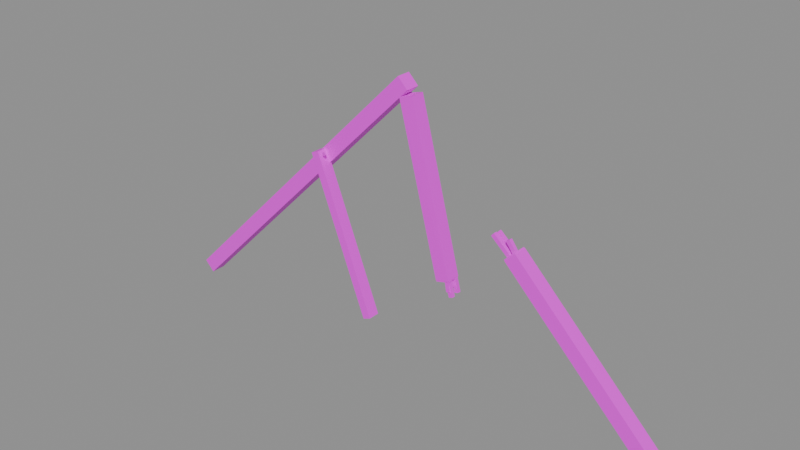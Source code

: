 # Source: roof.rafters_broken.blend  (saved by Blender 5.2.45; exported with 4.5.12 LTS)
import bpy
from mathutils import Matrix  # noqa: F401  (used for matrix-valued properties, if any)

bpy.ops.wm.read_factory_settings(use_empty=True)
scene = bpy.context.scene
scene.name = 'Scene'

# ---- images (referenced by path relative to the original .blend; pixels are not part of the script)
import os
ASSET_DIR = os.environ.get("B2B_ASSET_DIR", "")  # directory of the original .blend (textures are referenced by path, not embedded)
HERE = os.path.dirname(os.path.abspath(__file__))  # packed textures are extracted next to this script under _unpacked/

def load_image(name, relpath, width, height, colorspace="sRGB"):
    """Load a texture the original file referenced (path relative to the .blend, or extracted next to this script)."""
    p = next((c for c in (os.path.join(HERE, relpath), os.path.join(ASSET_DIR, relpath)) if relpath and os.path.exists(c)), "")
    if p:
        img = bpy.data.images.load(p, check_existing=True)
        img.name = name
    else:  # same state as the original file: an image datablock whose file is absent (Cycles renders it pink)
        img = bpy.data.images.new(name, width, height)
        img.source = "FILE"
        img.filepath = "//" + (relpath or name)
    img.colorspace_settings.name = colorspace
    return img
img_palette_png = load_image('palette.png', 'palette.png', 1024, 1024, 'sRGB')

# ---- materials (node trees are filled in below, after node groups)
mat_palette = bpy.data.materials.new('palette')

# ---- material node trees
mat_palette.use_nodes = True; mat_palette.node_tree.nodes.clear()
_N = mat_palette.node_tree.nodes; _L = mat_palette.node_tree.links
n0 = _N.new('ShaderNodeBsdfPrincipled'); n0.name = 'Principled BSDF'; n0.location = (-200, 100)
n0.inputs[10].default_value = 0.005
n1 = _N.new('ShaderNodeOutputMaterial'); n1.name = 'Material Output'; n1.location = (200, 100)
n2 = _N.new('ShaderNodeTexImage'); n2.name = 'Image Texture'; n2.location = (0, 0)
n2.image = img_palette_png
n2.interpolation = 'Closest'
_L.new(n0.outputs[0], n1.inputs[0])
_L.new(n2.outputs[0], n0.inputs[0])
n1.is_active_output = True

# ---- meshes
me_rafters_broken = bpy.data.meshes.new('rafters_broken')
me_rafters_broken.from_pydata([(0.0, -0.06, 0.08485), (0.08485, -0.06, 0.0), (0.08485, 0.06, 0.0), (0.0, 0.06, 0.08485), (-2.255, -0.05951, -2.169), (-2.169, -0.06055, -2.256), (-2.169, 0.06225, -2.255), (-2.253, 0.0584, -2.171), (0.9576, -0.06, -1.042), (1.042, -0.06, -0.9576), (1.042, 0.06, -0.9576), (0.9576, 0.06, -1.042), (2.169, -0.05849, -2.256), (2.253, -0.05808, -2.171), (2.254, 0.06095, -2.17), (2.169, 0.05861, -2.255), (1.005, 0.02666, -1.019), (0.985, 0.02666, -1.048), (0.985, 0.05666, -1.048), (1.005, 0.05666, -1.019), (0.8853, 0.02666, -0.9377), (0.8657, 0.02666, -0.9666), (0.8657, 0.05666, -0.9666), (0.8853, 0.05666, -0.9377), (1.012, -0.04131, -1.015), (0.9891, -0.04131, -1.041), (0.9891, -0.01131, -1.041), (1.012, -0.01131, -1.015), (0.8476, -0.04131, -0.869), (0.8244, -0.04131, -0.8953), (0.8244, -0.01131, -0.8953), (0.8476, -0.01131, -0.869), (1.052, -0.0402, -0.9803), (1.024, -0.0402, -1.001), (1.024, -0.0102, -1.001), (1.052, -0.0102, -0.9803), (0.9776, -0.0402, -0.8768), (0.9492, -0.0402, -0.8973), (0.9492, -0.0102, -0.8973), (0.9776, -0.0102, -0.8768), (1.018, 0.001734, -1.008), (0.9953, 0.001734, -1.035), (0.9953, 0.03173, -1.035), (1.018, 0.03173, -1.008), (0.8565, 0.001734, -0.8666), (0.8335, 0.001734, -0.8929), (0.8335, 0.03173, -0.8929), (0.8565, 0.03173, -0.8666), (1.051, -0.0576, -0.9699), (0.9699, -0.0576, -1.051), (0.9699, 0.0576, -1.051), (1.051, 0.0576, -0.9699), (1.034, -0.0576, -0.9522), (0.9522, -0.0576, -1.034), (0.9522, 0.0576, -1.034), (1.034, 0.0576, -0.9522), (0.01192, -0.06, -0.06506), (0.1281, -0.06, -0.03494), (0.1281, 0.06, -0.03494), (0.01192, 0.06, -0.06506), (0.363, -0.05877, -1.415), (0.4786, -0.0608, -1.385), (0.4794, 0.0582, -1.385), (0.3622, 0.06129, -1.415), (0.4316, -0.04943, -1.377), (0.4649, -0.04943, -1.367), (0.4649, -0.01943, -1.367), (0.4316, -0.01943, -1.377), (0.479, -0.04943, -1.524), (0.5123, -0.04943, -1.513), (0.5123, -0.01943, -1.513), (0.479, -0.01943, -1.524), (0.4365, -0.05459, -1.374), (0.471, -0.05459, -1.367), (0.471, -0.02459, -1.367), (0.4365, -0.02459, -1.374), (0.4565, -0.05459, -1.483), (0.4909, -0.05459, -1.476), (0.4909, -0.02459, -1.476), (0.4565, -0.02459, -1.483), (0.4387, 0.02114, -1.375), (0.4725, 0.02114, -1.366), (0.4725, 0.05114, -1.366), (0.4387, 0.05114, -1.375), (0.475, 0.02114, -1.515), (0.5089, 0.02114, -1.506), (0.5089, 0.05114, -1.506), (0.475, 0.05114, -1.515), (0.4206, -0.02021, -1.381), (0.4537, -0.02021, -1.369), (0.4537, 0.009786, -1.369), (0.4206, 0.009786, -1.381), (0.4507, -0.02021, -1.467), (0.4837, -0.02021, -1.455), (0.4837, 0.009786, -1.455), (0.4507, 0.009786, -1.467), (0.3605, -0.0576, -1.4), (0.472, -0.0576, -1.371), (0.472, 0.0576, -1.371), (0.3605, 0.0576, -1.4), (0.3668, -0.0576, -1.424), (0.4783, -0.0576, -1.395), (0.4783, 0.0576, -1.395), (0.3668, 0.0576, -1.424), (-0.7833, -0.145, -0.6794), (-0.7181, -0.145, -0.6539), (-0.7181, -0.045, -0.6539), (-0.7833, -0.045, -0.6794), (-0.2826, -0.145, -1.963), (-0.2174, -0.145, -1.937), (-0.2174, -0.045, -1.937), (-0.2826, -0.045, -1.963), (-0.6487, -0.135, -0.6667), (-0.6611, -0.135, -0.6495), (-0.6812, -0.135, -0.6561), (-0.6812, -0.135, -0.6772), (-0.6611, -0.135, -0.6838), (-0.6487, -0.127, -0.6667), (-0.6611, -0.127, -0.6495), (-0.6812, -0.127, -0.6561), (-0.6812, -0.127, -0.6772), (-0.6611, -0.127, -0.6838), (-0.6487, 0.065, -0.6667), (-0.6611, 0.065, -0.6495), (-0.6812, 0.065, -0.6561), (-0.6812, 0.065, -0.6772), (-0.6611, 0.065, -0.6838), (-0.6487, 0.073, -0.6667), (-0.6611, 0.073, -0.6495), (-0.6812, 0.073, -0.6561), (-0.6812, 0.073, -0.6772), (-0.6611, 0.073, -0.6838)], [], [(0, 4, 5, 1), (1, 5, 6, 2), (2, 6, 7, 3), (3, 7, 4, 0), (3, 0, 1, 2), (4, 7, 6, 5), (8, 12, 13, 9), (9, 13, 14, 10), (10, 14, 15, 11), (11, 15, 12, 8), (11, 8, 9, 10), (12, 15, 14, 13), (16, 20, 21, 17), (17, 21, 22, 18), (18, 22, 23, 19), (19, 23, 20, 16), (19, 16, 17, 18), (20, 23, 22, 21), (24, 28, 29, 25), (25, 29, 30, 26), (26, 30, 31, 27), (27, 31, 28, 24), (27, 24, 25, 26), (28, 31, 30, 29), (32, 36, 37, 33), (33, 37, 38, 34), (34, 38, 39, 35), (35, 39, 36, 32), (35, 32, 33, 34), (36, 39, 38, 37), (40, 44, 45, 41), (41, 45, 46, 42), (42, 46, 47, 43), (43, 47, 44, 40), (43, 40, 41, 42), (44, 47, 46, 45), (48, 52, 53, 49), (49, 53, 54, 50), (50, 54, 55, 51), (51, 55, 52, 48), (51, 48, 49, 50), (52, 55, 54, 53), (56, 60, 61, 57), (57, 61, 62, 58), (58, 62, 63, 59), (59, 63, 60, 56), (59, 56, 57, 58), (60, 63, 62, 61), (64, 68, 69, 65), (65, 69, 70, 66), (66, 70, 71, 67), (67, 71, 68, 64), (67, 64, 65, 66), (68, 71, 70, 69), (72, 76, 77, 73), (73, 77, 78, 74), (74, 78, 79, 75), (75, 79, 76, 72), (75, 72, 73, 74), (76, 79, 78, 77), (80, 84, 85, 81), (81, 85, 86, 82), (82, 86, 87, 83), (83, 87, 84, 80), (83, 80, 81, 82), (84, 87, 86, 85), (88, 92, 93, 89), (89, 93, 94, 90), (90, 94, 95, 91), (91, 95, 92, 88), (91, 88, 89, 90), (92, 95, 94, 93), (96, 100, 101, 97), (97, 101, 102, 98), (98, 102, 103, 99), (99, 103, 100, 96), (99, 96, 97, 98), (100, 103, 102, 101), (104, 108, 109, 105), (105, 109, 110, 106), (106, 110, 111, 107), (107, 111, 108, 104), (107, 104, 105, 106), (108, 111, 110, 109), (112, 117, 118, 113), (113, 118, 119, 114), (114, 119, 120, 115), (115, 120, 121, 116), (116, 121, 117, 112), (116, 112, 113, 114, 115), (117, 121, 120, 119, 118), (122, 127, 128, 123), (123, 128, 129, 124), (124, 129, 130, 125), (125, 130, 131, 126), (126, 131, 127, 122), (126, 122, 123, 124, 125), (127, 131, 130, 129, 128)])
_uv = me_rafters_broken.uv_layers.new(name='UVMap')
_uv.uv.foreach_set('vector', [0.4375, 0.7222, 0.4375, 0.7222, 0.4375, 0.7222, 0.4375, 0.7222, 0.5625, 0.7222, 0.5625, 0.7222, 0.5625, 0.7222, 0.5625, 0.7222, 0.4375, 0.7222, 0.4375, 0.7222, 0.4375, 0.7222, 0.4375, 0.7222, 0.4375, 0.7222, 0.4375, 0.7222, 0.4375, 0.7222, 0.4375, 0.7222, 0.0625, 0.6111, 0.0625, 0.6111, 0.0625, 0.6111, 0.0625, 0.6111, 0.0625, 0.6111, 0.0625, 0.6111, 0.0625, 0.6111, 0.0625, 0.6111, 0.4375, 0.7222, 0.4375, 0.7222, 0.4375, 0.7222, 0.4375, 0.7222, 0.5625, 0.7222, 0.5625, 0.7222, 0.5625, 0.7222, 0.5625, 0.7222, 0.4375, 0.7222, 0.4375, 0.7222, 0.4375, 0.7222, 0.4375, 0.7222, 0.4375, 0.7222, 0.4375, 0.7222, 0.4375, 0.7222, 0.4375, 0.7222, 0.0625, 0.6111, 0.0625, 0.6111, 0.0625, 0.6111, 0.0625, 0.6111, 0.0625, 0.6111, 0.0625, 0.6111, 0.0625, 0.6111, 0.0625, 0.6111, 0.0625, 0.6111, 0.0625, 0.6111, 0.0625, 0.6111, 0.0625, 0.6111, 0.0625, 0.6111, 0.0625, 0.6111, 0.0625, 0.6111, 0.0625, 0.6111, 0.0625, 0.6111, 0.0625, 0.6111, 0.0625, 0.6111, 0.0625, 0.6111, 0.0625, 0.6111, 0.0625, 0.6111, 0.0625, 0.6111, 0.0625, 0.6111, 0.0625, 0.6111, 0.0625, 0.6111, 0.0625, 0.6111, 0.0625, 0.6111, 0.0625, 0.6111, 0.0625, 0.6111, 0.0625, 0.6111, 0.0625, 0.6111, 0.0625, 0.6111, 0.0625, 0.6111, 0.0625, 0.6111, 0.0625, 0.6111, 0.0625, 0.6111, 0.0625, 0.6111, 0.0625, 0.6111, 0.0625, 0.6111, 0.0625, 0.6111, 0.0625, 0.6111, 0.0625, 0.6111, 0.0625, 0.6111, 0.0625, 0.6111, 0.0625, 0.6111, 0.0625, 0.6111, 0.0625, 0.6111, 0.0625, 0.6111, 0.0625, 0.6111, 0.0625, 0.6111, 0.0625, 0.6111, 0.0625, 0.6111, 0.0625, 0.6111, 0.0625, 0.6111, 0.0625, 0.6111, 0.0625, 0.6111, 0.0625, 0.6111, 0.0625, 0.6111, 0.0625, 0.6111, 0.0625, 0.6111, 0.0625, 0.6111, 0.0625, 0.6111, 0.0625, 0.6111, 0.0625, 0.6111, 0.0625, 0.6111, 0.0625, 0.6111, 0.0625, 0.6111, 0.0625, 0.6111, 0.0625, 0.6111, 0.0625, 0.6111, 0.0625, 0.6111, 0.0625, 0.6111, 0.0625, 0.6111, 0.0625, 0.6111, 0.0625, 0.6111, 0.0625, 0.6111, 0.0625, 0.6111, 0.0625, 0.6111, 0.0625, 0.6111, 0.0625, 0.6111, 0.0625, 0.6111, 0.0625, 0.6111, 0.0625, 0.6111, 0.0625, 0.6111, 0.0625, 0.6111, 0.0625, 0.6111, 0.0625, 0.6111, 0.0625, 0.6111, 0.0625, 0.6111, 0.0625, 0.6111, 0.0625, 0.6111, 0.0625, 0.6111, 0.0625, 0.6111, 0.0625, 0.6111, 0.0625, 0.6111, 0.0625, 0.6111, 0.0625, 0.6111, 0.0625, 0.6111, 0.0625, 0.6111, 0.0625, 0.6111, 0.0625, 0.6111, 0.0625, 0.6111, 0.0625, 0.6111, 0.0625, 0.6111, 0.0625, 0.6111, 0.0625, 0.6111, 0.0625, 0.6111, 0.0625, 0.6111, 0.0625, 0.6111, 0.0625, 0.6111, 0.0625, 0.6111, 0.0625, 0.6111, 0.0625, 0.6111, 0.0625, 0.6111, 0.0625, 0.6111, 0.0625, 0.6111, 0.0625, 0.6111, 0.0625, 0.6111, 0.0625, 0.6111, 0.0625, 0.6111, 0.0625, 0.6111, 0.0625, 0.6111, 0.0625, 0.6111, 0.0625, 0.6111, 0.0625, 0.6111, 0.0625, 0.6111, 0.0625, 0.6111, 0.5625, 0.7222, 0.5625, 0.7222, 0.5625, 0.7222, 0.5625, 0.7222, 0.4375, 0.7222, 0.4375, 0.7222, 0.4375, 0.7222, 0.4375, 0.7222, 0.5625, 0.7222, 0.5625, 0.7222, 0.5625, 0.7222, 0.5625, 0.7222, 0.4375, 0.7222, 0.4375, 0.7222, 0.4375, 0.7222, 0.4375, 0.7222, 0.0625, 0.6111, 0.0625, 0.6111, 0.0625, 0.6111, 0.0625, 0.6111, 0.0625, 0.6111, 0.0625, 0.6111, 0.0625, 0.6111, 0.0625, 0.6111, 0.0625, 0.6111, 0.0625, 0.6111, 0.0625, 0.6111, 0.0625, 0.6111, 0.0625, 0.6111, 0.0625, 0.6111, 0.0625, 0.6111, 0.0625, 0.6111, 0.0625, 0.6111, 0.0625, 0.6111, 0.0625, 0.6111, 0.0625, 0.6111, 0.0625, 0.6111, 0.0625, 0.6111, 0.0625, 0.6111, 0.0625, 0.6111, 0.0625, 0.6111, 0.0625, 0.6111, 0.0625, 0.6111, 0.0625, 0.6111, 0.0625, 0.6111, 0.0625, 0.6111, 0.0625, 0.6111, 0.0625, 0.6111, 0.0625, 0.6111, 0.0625, 0.6111, 0.0625, 0.6111, 0.0625, 0.6111, 0.0625, 0.6111, 0.0625, 0.6111, 0.0625, 0.6111, 0.0625, 0.6111, 0.0625, 0.6111, 0.0625, 0.6111, 0.0625, 0.6111, 0.0625, 0.6111, 0.0625, 0.6111, 0.0625, 0.6111, 0.0625, 0.6111, 0.0625, 0.6111, 0.0625, 0.6111, 0.0625, 0.6111, 0.0625, 0.6111, 0.0625, 0.6111, 0.0625, 0.6111, 0.0625, 0.6111, 0.0625, 0.6111, 0.0625, 0.6111, 0.0625, 0.6111, 0.0625, 0.6111, 0.0625, 0.6111, 0.0625, 0.6111, 0.0625, 0.6111, 0.0625, 0.6111, 0.0625, 0.6111, 0.0625, 0.6111, 0.0625, 0.6111, 0.0625, 0.6111, 0.0625, 0.6111, 0.0625, 0.6111, 0.0625, 0.6111, 0.0625, 0.6111, 0.0625, 0.6111, 0.0625, 0.6111, 0.0625, 0.6111, 0.0625, 0.6111, 0.0625, 0.6111, 0.0625, 0.6111, 0.0625, 0.6111, 0.0625, 0.6111, 0.0625, 0.6111, 0.0625, 0.6111, 0.0625, 0.6111, 0.0625, 0.6111, 0.0625, 0.6111, 0.0625, 0.6111, 0.0625, 0.6111, 0.0625, 0.6111, 0.0625, 0.6111, 0.0625, 0.6111, 0.0625, 0.6111, 0.0625, 0.6111, 0.0625, 0.6111, 0.0625, 0.6111, 0.0625, 0.6111, 0.0625, 0.6111, 0.0625, 0.6111, 0.0625, 0.6111, 0.0625, 0.6111, 0.0625, 0.6111, 0.0625, 0.6111, 0.0625, 0.6111, 0.0625, 0.6111, 0.0625, 0.6111, 0.0625, 0.6111, 0.0625, 0.6111, 0.0625, 0.6111, 0.0625, 0.6111, 0.0625, 0.6111, 0.0625, 0.6111, 0.0625, 0.6111, 0.0625, 0.6111, 0.0625, 0.6111, 0.0625, 0.6111, 0.0625, 0.6111, 0.0625, 0.6111, 0.0625, 0.6111, 0.0625, 0.6111, 0.0625, 0.6111, 0.0625, 0.6111, 0.0625, 0.6111, 0.0625, 0.6111, 0.0625, 0.6111, 0.0625, 0.6111, 0.0625, 0.6111, 0.0625, 0.6111, 0.0625, 0.6111, 0.0625, 0.6111, 0.0625, 0.6111, 0.0625, 0.6111, 0.4375, 0.7222, 0.4375, 0.7222, 0.4375, 0.7222, 0.4375, 0.7222, 0.4375, 0.7222, 0.4375, 0.7222, 0.4375, 0.7222, 0.4375, 0.7222, 0.4375, 0.7222, 0.4375, 0.7222, 0.4375, 0.7222, 0.4375, 0.7222, 0.4375, 0.7222, 0.4375, 0.7222, 0.4375, 0.7222, 0.4375, 0.7222, 0.0625, 0.6111, 0.0625, 0.6111, 0.0625, 0.6111, 0.0625, 0.6111, 0.0625, 0.6111, 0.0625, 0.6111, 0.0625, 0.6111, 0.0625, 0.6111, 0.0625, 0.6111, 0.0625, 0.6111, 0.0625, 0.6111, 0.0625, 0.6111, 0.0625, 0.6111, 0.0625, 0.6111, 0.0625, 0.6111, 0.0625, 0.6111, 0.0625, 0.6111, 0.0625, 0.6111, 0.0625, 0.6111, 0.0625, 0.6111, 0.0625, 0.6111, 0.0625, 0.6111, 0.0625, 0.6111, 0.0625, 0.6111, 0.0625, 0.6111, 0.0625, 0.6111, 0.0625, 0.6111, 0.0625, 0.6111, 0.0625, 0.6111, 0.0625, 0.6111, 0.0625, 0.6111, 0.0625, 0.6111, 0.0625, 0.6111, 0.0625, 0.6111, 0.0625, 0.6111, 0.0625, 0.6111, 0.0625, 0.6111, 0.0625, 0.6111, 0.0625, 0.6111, 0.0625, 0.6111, 0.0625, 0.6111, 0.0625, 0.6111, 0.0625, 0.6111, 0.0625, 0.6111, 0.0625, 0.6111, 0.0625, 0.6111, 0.0625, 0.6111, 0.0625, 0.6111, 0.0625, 0.6111, 0.0625, 0.6111, 0.0625, 0.6111, 0.0625, 0.6111, 0.0625, 0.6111, 0.0625, 0.6111, 0.0625, 0.6111, 0.0625, 0.6111, 0.0625, 0.6111, 0.0625, 0.6111, 0.0625, 0.6111, 0.0625, 0.6111, 0.0625, 0.6111, 0.0625, 0.6111, 0.0625, 0.6111, 0.0625, 0.6111, 0.0625, 0.6111, 0.0625, 0.6111, 0.0625, 0.6111, 0.0625, 0.6111])
me_rafters_broken.materials.append(mat_palette)
me_rafters_broken.update()

# ---- objects
ob_rafters_broken = bpy.data.objects.new('rafters_broken', me_rafters_broken)

# ---- transforms, parenting, visibility, modifiers, constraints
ob_rafters_broken.location = (0.0, 0.0, 0.0)

# ---- collection membership
scene.collection.objects.link(ob_rafters_broken)

# ---- scene / render settings (as saved in the file)
scene.frame_start = 1; scene.frame_end = 250; scene.frame_set(1)
scene.render.engine = 'BLENDER_EEVEE_NEXT'
scene.render.bake_bias = 0.0
scene.render.bake_samples = 0
scene.render.compositor_device = 'GPU'
scene.eevee.use_volume_custom_range = False
scene.eevee.fast_gi_thickness_near = 0.1
scene.eevee.fast_gi_thickness_far = 0.0
scene.eevee.ray_tracing_options.screen_trace_thickness = 0.1
bpy.context.view_layer.update()

# ---- added for rendering (the .blend has no active camera and no usable light): camera, sun + grey world if the file has none
cam_auto = bpy.data.cameras.new('AutoCamera')
cam_auto.lens = 50.0
cam_auto.sensor_width = 36.0
cam_auto.clip_end = 1000.0
ob_auto_camera = bpy.data.objects.new('AutoCamera', cam_auto)
scene.collection.objects.link(ob_auto_camera)
ob_auto_camera.location = (4.7041, -5.6815, 2.67832)
ob_auto_camera.rotation_euler = (1.09748, -7.21219e-08, 0.694738)
scene.camera = ob_auto_camera
light_auto_sun = bpy.data.lights.new('AutoSun', 'SUN')
light_auto_sun.energy = 3.0
light_auto_sun.angle = 0.0523599
ob_auto_sun = bpy.data.objects.new('AutoSun', light_auto_sun)
scene.collection.objects.link(ob_auto_sun)
ob_auto_sun.rotation_euler = (0.872665, 0.174533, 0.523599)
if scene.world is None:
    world_auto = bpy.data.worlds.new('AutoWorld')
    world_auto.color = (0.3, 0.3, 0.3)
    scene.world = world_auto
bpy.context.view_layer.update()
